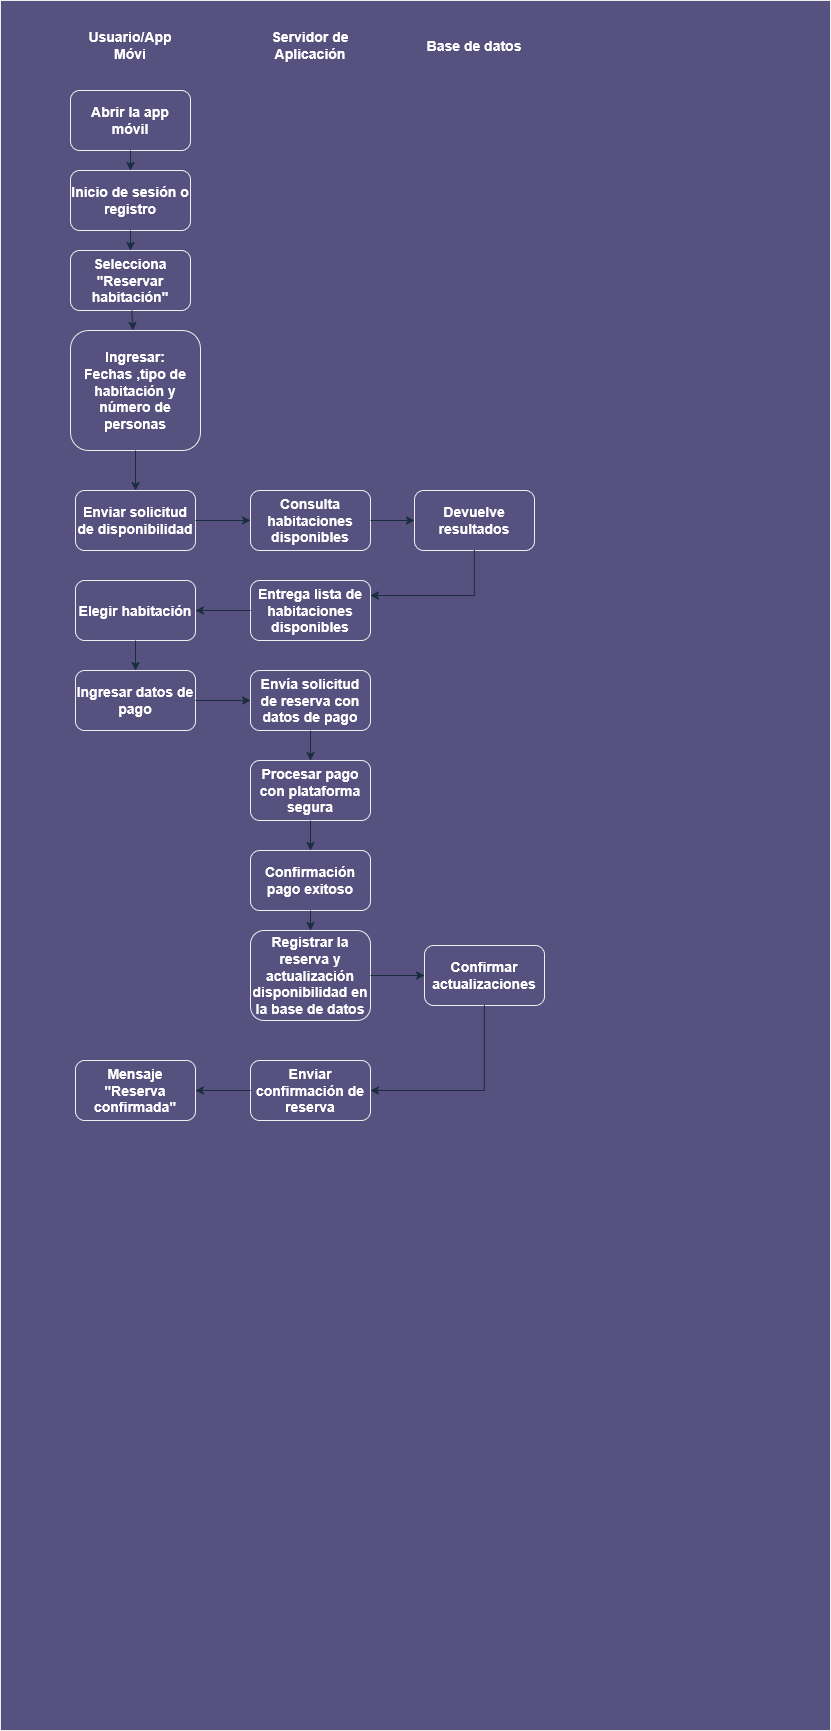

The diagram above was exported from draw.io. Its source (the exported page's mxGraphModel, read from the mxfile embedded in the PNG):
<mxGraphModel dx="870" dy="469" grid="1" gridSize="10" guides="1" tooltips="1" connect="1" arrows="1" fold="1" page="1" pageScale="1" pageWidth="827" pageHeight="1169" math="0" shadow="0">
  <root>
    <mxCell id="0" />
    <mxCell id="1" parent="0" />
    <mxCell id="WZOR4749d6QmSjC3w7h--3" value="" style="rounded=0;whiteSpace=wrap;html=1;strokeColor=#EEEEEE;fontColor=#FFFFFF;fillColor=#56517E;movable=0;resizable=0;rotatable=0;deletable=0;editable=0;locked=1;connectable=0;" vertex="1" parent="1">
      <mxGeometry width="830" height="1730" as="geometry" />
    </mxCell>
    <mxCell id="WZOR4749d6QmSjC3w7h--4" value="&lt;font style=&quot;font-size: 14px;&quot;&gt;Usuario/App Móvi&lt;/font&gt;" style="text;html=1;align=center;verticalAlign=middle;whiteSpace=wrap;rounded=0;fontColor=#FFFFFF;fontStyle=1" vertex="1" parent="1">
      <mxGeometry x="80" y="30" width="100" height="30" as="geometry" />
    </mxCell>
    <mxCell id="WZOR4749d6QmSjC3w7h--5" value="&lt;font style=&quot;font-size: 14px;&quot;&gt;Servidor de Aplicación&lt;/font&gt;" style="text;html=1;align=center;verticalAlign=middle;whiteSpace=wrap;rounded=0;fontColor=#FFFFFF;fontStyle=1" vertex="1" parent="1">
      <mxGeometry x="260" y="30" width="100" height="30" as="geometry" />
    </mxCell>
    <mxCell id="WZOR4749d6QmSjC3w7h--6" value="&lt;font style=&quot;font-size: 14px;&quot;&gt;Base de datos&lt;/font&gt;" style="text;html=1;align=center;verticalAlign=middle;whiteSpace=wrap;rounded=0;fontColor=#FFFFFF;fontStyle=1" vertex="1" parent="1">
      <mxGeometry x="424" y="30" width="100" height="30" as="geometry" />
    </mxCell>
    <mxCell id="WZOR4749d6QmSjC3w7h--7" value="&lt;font style=&quot;font-size: 14px;&quot;&gt;&lt;b&gt;Abrir la app móvil&lt;/b&gt;&lt;/font&gt;" style="rounded=1;whiteSpace=wrap;html=1;strokeColor=#EEEEEE;fontColor=#FFFFFF;fillColor=#56517E;" vertex="1" parent="1">
      <mxGeometry x="70" y="90" width="120" height="60" as="geometry" />
    </mxCell>
    <mxCell id="WZOR4749d6QmSjC3w7h--8" value="&lt;font style=&quot;font-size: 14px;&quot;&gt;&lt;b&gt;Inicio de sesión o registro&lt;/b&gt;&lt;/font&gt;" style="rounded=1;whiteSpace=wrap;html=1;strokeColor=#EEEEEE;fontColor=#FFFFFF;fillColor=#56517E;" vertex="1" parent="1">
      <mxGeometry x="70" y="170" width="120" height="60" as="geometry" />
    </mxCell>
    <mxCell id="WZOR4749d6QmSjC3w7h--9" value="&lt;font style=&quot;font-size: 14px;&quot;&gt;&lt;b&gt;Selecciona &quot;Reservar habitación&quot;&lt;/b&gt;&lt;/font&gt;" style="rounded=1;whiteSpace=wrap;html=1;strokeColor=#EEEEEE;fontColor=#FFFFFF;fillColor=#56517E;" vertex="1" parent="1">
      <mxGeometry x="70" y="250" width="120" height="60" as="geometry" />
    </mxCell>
    <mxCell id="WZOR4749d6QmSjC3w7h--10" value="&lt;div align=&quot;center&quot;&gt;&lt;div&gt;&lt;font style=&quot;font-size: 14px;&quot;&gt;&lt;b&gt;lngresar:&lt;/b&gt;&lt;/font&gt;&lt;br&gt;&lt;/div&gt;&lt;div&gt;&lt;font style=&quot;font-size: 14px;&quot;&gt;&lt;b&gt;Fechas ,&lt;/b&gt;&lt;/font&gt;&lt;font style=&quot;font-size: 14px;&quot;&gt;&lt;b&gt;tipo de habitación y n&lt;/b&gt;&lt;/font&gt;&lt;font style=&quot;font-size: 14px;&quot;&gt;&lt;b&gt;úmero de personas&lt;/b&gt;&lt;/font&gt;&lt;/div&gt;&lt;/div&gt;" style="rounded=1;whiteSpace=wrap;html=1;strokeColor=#EEEEEE;fontColor=#FFFFFF;fillColor=#56517E;align=center;" vertex="1" parent="1">
      <mxGeometry x="70" y="330" width="130" height="120" as="geometry" />
    </mxCell>
    <mxCell id="WZOR4749d6QmSjC3w7h--11" value="&lt;font style=&quot;font-size: 14px;&quot;&gt;&lt;b&gt;Enviar solicitud de disponibilidad&lt;/b&gt;&lt;/font&gt;" style="rounded=1;whiteSpace=wrap;html=1;strokeColor=#EEEEEE;fontColor=#FFFFFF;fillColor=#56517E;" vertex="1" parent="1">
      <mxGeometry x="75" y="490" width="120" height="60" as="geometry" />
    </mxCell>
    <mxCell id="WZOR4749d6QmSjC3w7h--13" value="" style="endArrow=classic;html=1;rounded=0;strokeColor=light-dark(#182E3E,#1A1A1A);" edge="1" parent="1" source="WZOR4749d6QmSjC3w7h--7" target="WZOR4749d6QmSjC3w7h--8">
      <mxGeometry width="50" height="50" relative="1" as="geometry">
        <mxPoint x="390" y="340" as="sourcePoint" />
        <mxPoint x="440" y="290" as="targetPoint" />
      </mxGeometry>
    </mxCell>
    <mxCell id="WZOR4749d6QmSjC3w7h--14" value="" style="endArrow=classic;html=1;rounded=0;strokeColor=light-dark(#182E3E,#1A1A1A);" edge="1" parent="1" source="WZOR4749d6QmSjC3w7h--8" target="WZOR4749d6QmSjC3w7h--9">
      <mxGeometry width="50" height="50" relative="1" as="geometry">
        <mxPoint x="390" y="340" as="sourcePoint" />
        <mxPoint x="440" y="290" as="targetPoint" />
      </mxGeometry>
    </mxCell>
    <mxCell id="WZOR4749d6QmSjC3w7h--15" value="" style="endArrow=classic;html=1;rounded=0;strokeColor=light-dark(#182E3E,#1A1A1A);" edge="1" parent="1" source="WZOR4749d6QmSjC3w7h--9" target="WZOR4749d6QmSjC3w7h--10">
      <mxGeometry width="50" height="50" relative="1" as="geometry">
        <mxPoint x="390" y="340" as="sourcePoint" />
        <mxPoint x="440" y="290" as="targetPoint" />
      </mxGeometry>
    </mxCell>
    <mxCell id="WZOR4749d6QmSjC3w7h--16" value="" style="endArrow=classic;html=1;rounded=0;strokeColor=light-dark(#182E3E,#1A1A1A);exitX=0.5;exitY=1;exitDx=0;exitDy=0;" edge="1" parent="1" source="WZOR4749d6QmSjC3w7h--10" target="WZOR4749d6QmSjC3w7h--11">
      <mxGeometry width="50" height="50" relative="1" as="geometry">
        <mxPoint x="190" y="380" as="sourcePoint" />
        <mxPoint x="440" y="290" as="targetPoint" />
      </mxGeometry>
    </mxCell>
    <mxCell id="WZOR4749d6QmSjC3w7h--17" value="&lt;font style=&quot;font-size: 14px;&quot;&gt;&lt;b&gt;Consulta habitaciones disponibles&lt;/b&gt;&lt;/font&gt;" style="rounded=1;whiteSpace=wrap;html=1;strokeColor=#EEEEEE;fontColor=#FFFFFF;fillColor=#56517E;" vertex="1" parent="1">
      <mxGeometry x="250" y="490" width="120" height="60" as="geometry" />
    </mxCell>
    <mxCell id="WZOR4749d6QmSjC3w7h--18" value="&lt;font style=&quot;font-size: 14px;&quot;&gt;&lt;b&gt;Devuelve resultados&lt;/b&gt;&lt;/font&gt;" style="rounded=1;whiteSpace=wrap;html=1;strokeColor=#EEEEEE;fontColor=#FFFFFF;fillColor=#56517E;" vertex="1" parent="1">
      <mxGeometry x="414" y="490" width="120" height="60" as="geometry" />
    </mxCell>
    <mxCell id="WZOR4749d6QmSjC3w7h--19" value="" style="endArrow=classic;html=1;rounded=0;strokeColor=light-dark(#182E3E,#1A1A1A);exitX=1;exitY=0.5;exitDx=0;exitDy=0;" edge="1" parent="1" source="WZOR4749d6QmSjC3w7h--11" target="WZOR4749d6QmSjC3w7h--17">
      <mxGeometry width="50" height="50" relative="1" as="geometry">
        <mxPoint x="390" y="440" as="sourcePoint" />
        <mxPoint x="440" y="390" as="targetPoint" />
      </mxGeometry>
    </mxCell>
    <mxCell id="WZOR4749d6QmSjC3w7h--20" value="" style="endArrow=classic;html=1;rounded=0;strokeColor=light-dark(#182E3E,#1A1A1A);exitX=1;exitY=0.5;exitDx=0;exitDy=0;entryX=0;entryY=0.5;entryDx=0;entryDy=0;" edge="1" parent="1" source="WZOR4749d6QmSjC3w7h--17" target="WZOR4749d6QmSjC3w7h--18">
      <mxGeometry width="50" height="50" relative="1" as="geometry">
        <mxPoint x="390" y="440" as="sourcePoint" />
        <mxPoint x="440" y="390" as="targetPoint" />
      </mxGeometry>
    </mxCell>
    <mxCell id="WZOR4749d6QmSjC3w7h--21" value="&lt;b&gt;&lt;span style=&quot;&quot;&gt;&lt;font style=&quot;font-size: 14px;&quot;&gt;Entrega lista de habitaciones disponibles&lt;/font&gt;&lt;/span&gt;&lt;/b&gt;" style="rounded=1;whiteSpace=wrap;html=1;strokeColor=#EEEEEE;fontColor=light-dark(#FFFFFF,#1A1A1A);fillColor=#56517E;" vertex="1" parent="1">
      <mxGeometry x="250" y="580" width="120" height="60" as="geometry" />
    </mxCell>
    <mxCell id="WZOR4749d6QmSjC3w7h--22" value="" style="endArrow=classic;html=1;rounded=0;strokeColor=light-dark(#182E3E,#1A1A1A);exitX=0.5;exitY=1;exitDx=0;exitDy=0;entryX=1;entryY=0.25;entryDx=0;entryDy=0;" edge="1" parent="1" source="WZOR4749d6QmSjC3w7h--18" target="WZOR4749d6QmSjC3w7h--21">
      <mxGeometry width="50" height="50" relative="1" as="geometry">
        <mxPoint x="390" y="530" as="sourcePoint" />
        <mxPoint x="440" y="480" as="targetPoint" />
        <Array as="points">
          <mxPoint x="474" y="595" />
        </Array>
      </mxGeometry>
    </mxCell>
    <mxCell id="WZOR4749d6QmSjC3w7h--23" value="&lt;font style=&quot;font-size: 14px;&quot;&gt;&lt;b&gt;Elegir habitación&lt;/b&gt;&lt;/font&gt;" style="rounded=1;whiteSpace=wrap;html=1;strokeColor=#EEEEEE;fontColor=#FFFFFF;fillColor=#56517E;" vertex="1" parent="1">
      <mxGeometry x="75" y="580" width="120" height="60" as="geometry" />
    </mxCell>
    <mxCell id="WZOR4749d6QmSjC3w7h--24" value="&lt;font style=&quot;font-size: 14px;&quot;&gt;&lt;b&gt;Ingresar datos de pago&lt;/b&gt;&lt;/font&gt;" style="rounded=1;whiteSpace=wrap;html=1;strokeColor=#EEEEEE;fontColor=#FFFFFF;fillColor=#56517E;" vertex="1" parent="1">
      <mxGeometry x="75" y="670" width="120" height="60" as="geometry" />
    </mxCell>
    <mxCell id="WZOR4749d6QmSjC3w7h--25" value="&lt;b&gt;&lt;font style=&quot;font-size: 14px;&quot;&gt;Envía solicitud de reserva con datos de pago&lt;/font&gt;&lt;/b&gt;" style="rounded=1;whiteSpace=wrap;html=1;strokeColor=#EEEEEE;fontColor=#FFFFFF;fillColor=#56517E;" vertex="1" parent="1">
      <mxGeometry x="250" y="670" width="120" height="60" as="geometry" />
    </mxCell>
    <mxCell id="WZOR4749d6QmSjC3w7h--26" value="" style="endArrow=classic;html=1;rounded=0;strokeColor=light-dark(#182E3E,#1A1A1A);exitX=0;exitY=0.5;exitDx=0;exitDy=0;entryX=1;entryY=0.5;entryDx=0;entryDy=0;" edge="1" parent="1" source="WZOR4749d6QmSjC3w7h--21" target="WZOR4749d6QmSjC3w7h--23">
      <mxGeometry width="50" height="50" relative="1" as="geometry">
        <mxPoint x="10" y="580" as="sourcePoint" />
        <mxPoint x="200" y="620" as="targetPoint" />
      </mxGeometry>
    </mxCell>
    <mxCell id="WZOR4749d6QmSjC3w7h--27" value="" style="endArrow=classic;html=1;rounded=0;strokeColor=light-dark(#182E3E,#1A1A1A);exitX=0.5;exitY=1;exitDx=0;exitDy=0;" edge="1" parent="1" source="WZOR4749d6QmSjC3w7h--23">
      <mxGeometry width="50" height="50" relative="1" as="geometry">
        <mxPoint x="390" y="700" as="sourcePoint" />
        <mxPoint x="135" y="670" as="targetPoint" />
      </mxGeometry>
    </mxCell>
    <mxCell id="WZOR4749d6QmSjC3w7h--28" value="" style="endArrow=classic;html=1;rounded=0;strokeColor=light-dark(#182E3E,#1A1A1A);entryX=0;entryY=0.5;entryDx=0;entryDy=0;exitX=1;exitY=0.5;exitDx=0;exitDy=0;" edge="1" parent="1" source="WZOR4749d6QmSjC3w7h--24" target="WZOR4749d6QmSjC3w7h--25">
      <mxGeometry width="50" height="50" relative="1" as="geometry">
        <mxPoint x="390" y="700" as="sourcePoint" />
        <mxPoint x="440" y="650" as="targetPoint" />
      </mxGeometry>
    </mxCell>
    <mxCell id="WZOR4749d6QmSjC3w7h--29" value="&lt;b&gt;&lt;font style=&quot;font-size: 14px;&quot;&gt;Procesar pago con plataforma segura&lt;/font&gt;&lt;/b&gt;" style="rounded=1;whiteSpace=wrap;html=1;strokeColor=#EEEEEE;fontColor=#FFFFFF;fillColor=#56517E;" vertex="1" parent="1">
      <mxGeometry x="250" y="760" width="120" height="60" as="geometry" />
    </mxCell>
    <mxCell id="WZOR4749d6QmSjC3w7h--30" value="&lt;b&gt;&lt;font style=&quot;font-size: 14px;&quot;&gt;Confirmación pago exitoso&lt;/font&gt;&lt;/b&gt;" style="rounded=1;whiteSpace=wrap;html=1;strokeColor=#EEEEEE;fontColor=#FFFFFF;fillColor=#56517E;" vertex="1" parent="1">
      <mxGeometry x="250" y="850" width="120" height="60" as="geometry" />
    </mxCell>
    <mxCell id="WZOR4749d6QmSjC3w7h--31" value="" style="endArrow=classic;html=1;rounded=0;strokeColor=light-dark(#182E3E,#1A1A1A);exitX=0.5;exitY=1;exitDx=0;exitDy=0;entryX=0.5;entryY=0;entryDx=0;entryDy=0;" edge="1" parent="1" source="WZOR4749d6QmSjC3w7h--25" target="WZOR4749d6QmSjC3w7h--29">
      <mxGeometry width="50" height="50" relative="1" as="geometry">
        <mxPoint x="390" y="700" as="sourcePoint" />
        <mxPoint x="440" y="650" as="targetPoint" />
      </mxGeometry>
    </mxCell>
    <mxCell id="WZOR4749d6QmSjC3w7h--32" value="" style="endArrow=classic;html=1;rounded=0;strokeColor=light-dark(#182E3E,#1A1A1A);exitX=0.5;exitY=1;exitDx=0;exitDy=0;entryX=0.5;entryY=0;entryDx=0;entryDy=0;" edge="1" parent="1" source="WZOR4749d6QmSjC3w7h--29" target="WZOR4749d6QmSjC3w7h--30">
      <mxGeometry width="50" height="50" relative="1" as="geometry">
        <mxPoint x="390" y="700" as="sourcePoint" />
        <mxPoint x="440" y="650" as="targetPoint" />
      </mxGeometry>
    </mxCell>
    <mxCell id="WZOR4749d6QmSjC3w7h--33" value="&lt;b&gt;&lt;font style=&quot;font-size: 14px;&quot;&gt;Registrar la reserva y actualización disponibilidad en la base de datos&lt;/font&gt;&lt;/b&gt;" style="rounded=1;whiteSpace=wrap;html=1;strokeColor=#EEEEEE;fontColor=#FFFFFF;fillColor=#56517E;" vertex="1" parent="1">
      <mxGeometry x="250" y="930" width="120" height="90" as="geometry" />
    </mxCell>
    <mxCell id="WZOR4749d6QmSjC3w7h--35" value="&lt;b&gt;&lt;font style=&quot;font-size: 14px;&quot;&gt;Confirmar actualizaciones&lt;/font&gt;&lt;/b&gt;" style="rounded=1;whiteSpace=wrap;html=1;strokeColor=#EEEEEE;fontColor=#FFFFFF;fillColor=#56517E;" vertex="1" parent="1">
      <mxGeometry x="424" y="945" width="120" height="60" as="geometry" />
    </mxCell>
    <mxCell id="WZOR4749d6QmSjC3w7h--36" value="&lt;b&gt;&lt;font style=&quot;font-size: 14px;&quot;&gt;Enviar confirmación de reserva&lt;/font&gt;&lt;/b&gt;" style="rounded=1;whiteSpace=wrap;html=1;strokeColor=#EEEEEE;fontColor=#FFFFFF;fillColor=#56517E;" vertex="1" parent="1">
      <mxGeometry x="250" y="1060" width="120" height="60" as="geometry" />
    </mxCell>
    <mxCell id="WZOR4749d6QmSjC3w7h--40" value="" style="endArrow=classic;html=1;rounded=0;strokeColor=light-dark(#182E3E,#1A1A1A);exitX=0.5;exitY=1;exitDx=0;exitDy=0;entryX=1;entryY=0.5;entryDx=0;entryDy=0;" edge="1" parent="1" source="WZOR4749d6QmSjC3w7h--35" target="WZOR4749d6QmSjC3w7h--36">
      <mxGeometry width="50" height="50" relative="1" as="geometry">
        <mxPoint x="390" y="1010" as="sourcePoint" />
        <mxPoint x="440" y="960" as="targetPoint" />
        <Array as="points">
          <mxPoint x="484" y="1090" />
        </Array>
      </mxGeometry>
    </mxCell>
    <mxCell id="WZOR4749d6QmSjC3w7h--41" value="&lt;b&gt;&lt;font style=&quot;font-size: 14px;&quot;&gt;Mensaje &quot;Reserva confirmada&quot;&lt;/font&gt;&lt;/b&gt;" style="rounded=1;whiteSpace=wrap;html=1;strokeColor=#EEEEEE;fontColor=#FFFFFF;fillColor=#56517E;" vertex="1" parent="1">
      <mxGeometry x="75" y="1060" width="120" height="60" as="geometry" />
    </mxCell>
    <mxCell id="WZOR4749d6QmSjC3w7h--42" value="" style="endArrow=classic;html=1;rounded=0;strokeColor=light-dark(#182E3E,#1A1A1A);exitX=0;exitY=0.5;exitDx=0;exitDy=0;" edge="1" parent="1" source="WZOR4749d6QmSjC3w7h--36" target="WZOR4749d6QmSjC3w7h--41">
      <mxGeometry width="50" height="50" relative="1" as="geometry">
        <mxPoint x="390" y="1010" as="sourcePoint" />
        <mxPoint x="440" y="960" as="targetPoint" />
      </mxGeometry>
    </mxCell>
    <mxCell id="WZOR4749d6QmSjC3w7h--43" value="" style="endArrow=classic;html=1;rounded=0;strokeColor=light-dark(#182E3E,#1A1A1A);exitX=0.5;exitY=1;exitDx=0;exitDy=0;entryX=0.5;entryY=0;entryDx=0;entryDy=0;" edge="1" parent="1" source="WZOR4749d6QmSjC3w7h--30" target="WZOR4749d6QmSjC3w7h--33">
      <mxGeometry width="50" height="50" relative="1" as="geometry">
        <mxPoint x="390" y="1010" as="sourcePoint" />
        <mxPoint x="440" y="960" as="targetPoint" />
      </mxGeometry>
    </mxCell>
    <mxCell id="WZOR4749d6QmSjC3w7h--44" value="" style="endArrow=classic;html=1;rounded=0;strokeColor=light-dark(#182E3E,#1A1A1A);exitX=1;exitY=0.5;exitDx=0;exitDy=0;entryX=0;entryY=0.5;entryDx=0;entryDy=0;" edge="1" parent="1" source="WZOR4749d6QmSjC3w7h--33" target="WZOR4749d6QmSjC3w7h--35">
      <mxGeometry width="50" height="50" relative="1" as="geometry">
        <mxPoint x="390" y="1010" as="sourcePoint" />
        <mxPoint x="440" y="960" as="targetPoint" />
      </mxGeometry>
    </mxCell>
  </root>
</mxGraphModel>